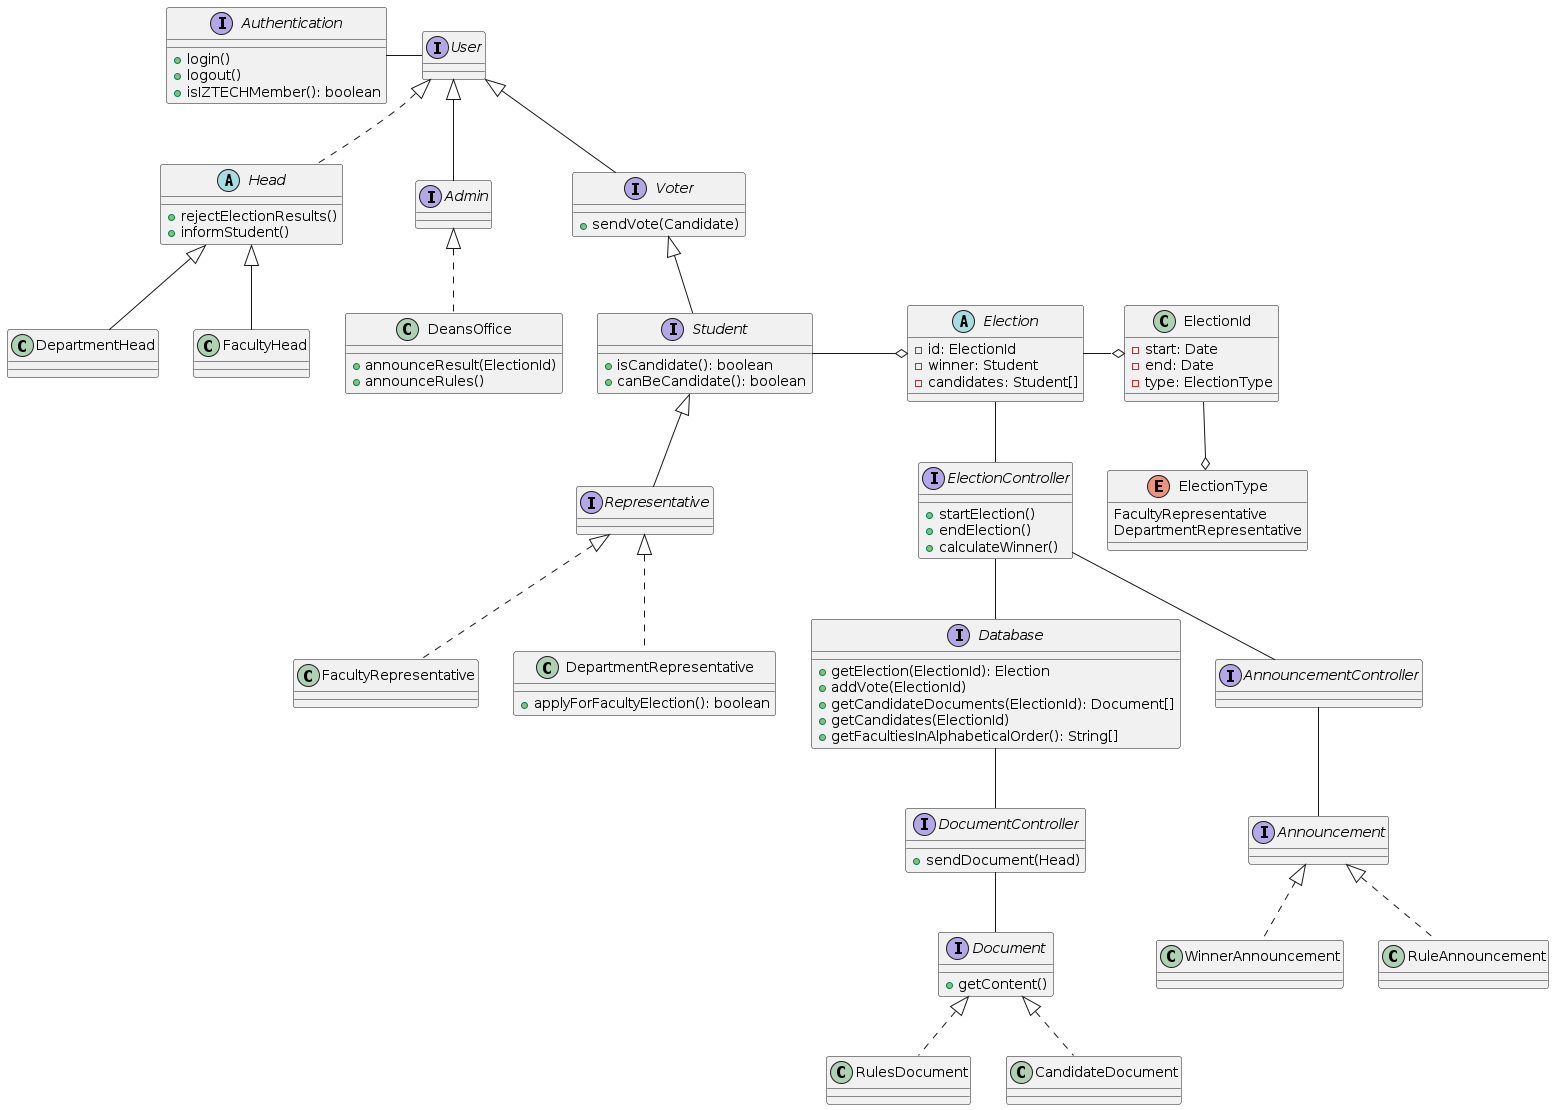

The diagram above was rendered by PlantUML. Its source (embedded in the PNG):
@startuml

interface Authentication {
    +login()
    +logout()
    +isIZTECHMember(): boolean
}

interface Database {
    +getElection(ElectionId): Election
    +addVote(ElectionId)
    +getCandidateDocuments(ElectionId): Document[]
    +getCandidates(ElectionId)
    +getFacultiesInAlphabeticalOrder(): String[]
}

interface Announcement{
    '+announce()
}

interface ElectionController {
    + startElection()
    + endElection()
    + calculateWinner()
}

interface AnnouncementController

interface DocumentController {
    +sendDocument(Head)
}


interface Document {
    +getContent()
}

abstract class Head implements User {
    +rejectElectionResults()
    +informStudent()
}

interface User {
}

interface Admin extends User 

interface Student extends Voter {
    +isCandidate(): boolean
    +canBeCandidate(): boolean
}


interface Representative extends Student

class FacultyRepresentative implements Representative

class DepartmentRepresentative implements Representative {
    +applyForFacultyElection(): boolean
}

interface Voter extends User {
    + sendVote(Candidate)
}

class DeansOffice implements Admin {
    + announceResult(ElectionId)
    + announceRules()
}

class DepartmentHead extends Head

class FacultyHead extends Head

class WinnerAnnouncement implements Announcement 

class RuleAnnouncement implements Announcement

class RulesDocument implements Document 

class CandidateDocument implements Document

abstract class Election {
    - id: ElectionId
    - winner: Student
    - candidates: Student[]
}

class ElectionId {
    -start: Date
    -end: Date
    -type: ElectionType
}

enum ElectionType{
    FacultyRepresentative
    DepartmentRepresentative
}

' Relations
Election -right-o ElectionId
ElectionId -down-o ElectionType
Election -- ElectionController
Student -right-o Election
ElectionController -- AnnouncementController
AnnouncementController -- Announcement
DocumentController -- Document
Database -- DocumentController
ElectionController -- Database 
User -left- Authentication
@enduml